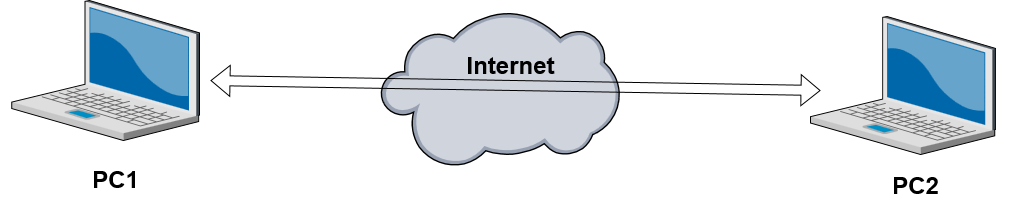

The diagram above was exported from draw.io. Its source (the exported page's mxGraphModel, read from the mxfile embedded in the PNG):
<mxGraphModel dx="2216" dy="880" grid="1" gridSize="10" guides="1" tooltips="1" connect="1" arrows="1" fold="1" page="1" pageScale="1.5" pageWidth="1169" pageHeight="826" background="none" math="0" shadow="0">
  <root>
    <mxCell id="0" style=";html=1;" />
    <mxCell id="1" style=";html=1;" parent="0" />
    <mxCell id="KOWHiwWBfK9KtGZ6oOz--3" value="" style="verticalLabelPosition=bottom;sketch=0;aspect=fixed;html=1;verticalAlign=top;strokeColor=none;align=center;outlineConnect=0;shape=mxgraph.citrix.cloud;" vertex="1" parent="1">
      <mxGeometry x="680" y="360.95" width="239.19" height="156.1" as="geometry" />
    </mxCell>
    <mxCell id="6a7d8f32e03d9370-62" value="Internet" style="text;strokeColor=none;fillColor=none;html=1;fontSize=24;fontStyle=1;verticalAlign=middle;align=center;" parent="1" vertex="1">
      <mxGeometry x="680" y="380" width="260" height="70" as="geometry" />
    </mxCell>
    <mxCell id="KOWHiwWBfK9KtGZ6oOz--1" value="" style="verticalLabelPosition=bottom;sketch=0;aspect=fixed;html=1;verticalAlign=top;strokeColor=none;align=center;outlineConnect=0;shape=mxgraph.citrix.laptop_2;" vertex="1" parent="1">
      <mxGeometry x="311.25" y="350" width="187.75" height="140" as="geometry" />
    </mxCell>
    <mxCell id="KOWHiwWBfK9KtGZ6oOz--4" value="" style="verticalLabelPosition=bottom;sketch=0;aspect=fixed;html=1;verticalAlign=top;strokeColor=none;align=center;outlineConnect=0;shape=mxgraph.citrix.laptop_2;" vertex="1" parent="1">
      <mxGeometry x="1110" y="366" width="185.06" height="138" as="geometry" />
    </mxCell>
    <mxCell id="KOWHiwWBfK9KtGZ6oOz--5" value="" style="shape=flexArrow;endArrow=classic;startArrow=classic;html=1;rounded=0;" edge="1" parent="1">
      <mxGeometry width="100" height="100" relative="1" as="geometry">
        <mxPoint x="510" y="430" as="sourcePoint" />
        <mxPoint x="1120" y="440" as="targetPoint" />
      </mxGeometry>
    </mxCell>
    <mxCell id="KOWHiwWBfK9KtGZ6oOz--7" value="PC1" style="text;strokeColor=none;fillColor=none;html=1;fontSize=24;fontStyle=1;verticalAlign=middle;align=center;" vertex="1" parent="1">
      <mxGeometry x="300" y="504" width="230" height="50" as="geometry" />
    </mxCell>
    <mxCell id="KOWHiwWBfK9KtGZ6oOz--9" value="PC2" style="text;strokeColor=none;fillColor=none;html=1;fontSize=24;fontStyle=1;verticalAlign=middle;align=center;" vertex="1" parent="1">
      <mxGeometry x="1100" y="510" width="230" height="50" as="geometry" />
    </mxCell>
  </root>
</mxGraphModel>